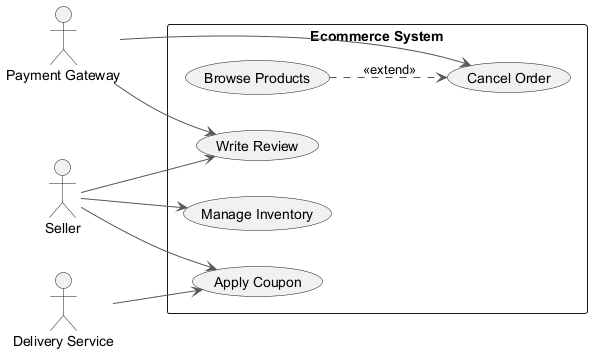

The diagram above was rendered by PlantUML. Its source (embedded in the PNG):
@startuml
skinparam backgroundColor #FFFFFF
skinparam classBackgroundColor #F3E5F5
skinparam classBorderColor #6A1B9A
skinparam ArrowColor #555555
left to right direction
actor "Payment Gateway" as PaymentGateway
actor "Seller" as Seller
actor "Delivery Service" as DeliveryService
rectangle "Ecommerce System" {
  usecase "Browse Products" as UC_BrowseProducts
  usecase "Cancel Order" as UC_CancelOrder
  usecase "Write Review" as UC_WriteReview
  usecase "Apply Coupon" as UC_ApplyCoupon
  usecase "Manage Inventory" as UC_ManageInventory
}
PaymentGateway --> UC_CancelOrder
PaymentGateway --> UC_WriteReview
Seller --> UC_WriteReview
Seller --> UC_ApplyCoupon
Seller --> UC_ManageInventory
DeliveryService --> UC_ApplyCoupon
UC_BrowseProducts ..> UC_CancelOrder : <<extend>>
@enduml